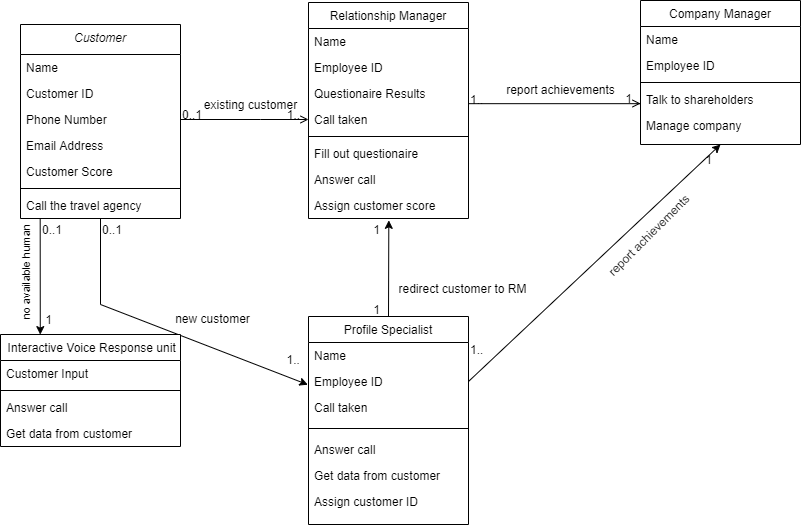

The diagram above was exported from draw.io. Its source (the exported page's mxGraphModel, read from the mxfile embedded in the PNG):
<mxGraphModel dx="1185" dy="635" grid="1" gridSize="10" guides="1" tooltips="1" connect="1" arrows="1" fold="1" page="1" pageScale="1" pageWidth="827" pageHeight="1169" math="0" shadow="0">
  <root>
    <mxCell id="WIyWlLk6GJQsqaUBKTNV-0" />
    <mxCell id="WIyWlLk6GJQsqaUBKTNV-1" parent="WIyWlLk6GJQsqaUBKTNV-0" />
    <mxCell id="zkfFHV4jXpPFQw0GAbJ--0" value="Customer" style="swimlane;fontStyle=2;align=center;verticalAlign=top;childLayout=stackLayout;horizontal=1;startSize=30;horizontalStack=0;resizeParent=1;resizeLast=0;collapsible=1;marginBottom=0;rounded=0;shadow=0;strokeWidth=1;" parent="WIyWlLk6GJQsqaUBKTNV-1" vertex="1">
      <mxGeometry x="220" y="120" width="160" height="194" as="geometry">
        <mxRectangle x="230" y="140" width="160" height="26" as="alternateBounds" />
      </mxGeometry>
    </mxCell>
    <mxCell id="zkfFHV4jXpPFQw0GAbJ--1" value="Name" style="text;align=left;verticalAlign=top;spacingLeft=4;spacingRight=4;overflow=hidden;rotatable=0;points=[[0,0.5],[1,0.5]];portConstraint=eastwest;" parent="zkfFHV4jXpPFQw0GAbJ--0" vertex="1">
      <mxGeometry y="30" width="160" height="26" as="geometry" />
    </mxCell>
    <mxCell id="nhYFZR7vbzz7sZdDQ_cj-11" value="Customer ID" style="text;align=left;verticalAlign=top;spacingLeft=4;spacingRight=4;overflow=hidden;rotatable=0;points=[[0,0.5],[1,0.5]];portConstraint=eastwest;" vertex="1" parent="zkfFHV4jXpPFQw0GAbJ--0">
      <mxGeometry y="56" width="160" height="26" as="geometry" />
    </mxCell>
    <mxCell id="zkfFHV4jXpPFQw0GAbJ--2" value="Phone Number" style="text;align=left;verticalAlign=top;spacingLeft=4;spacingRight=4;overflow=hidden;rotatable=0;points=[[0,0.5],[1,0.5]];portConstraint=eastwest;rounded=0;shadow=0;html=0;" parent="zkfFHV4jXpPFQw0GAbJ--0" vertex="1">
      <mxGeometry y="82" width="160" height="26" as="geometry" />
    </mxCell>
    <mxCell id="zkfFHV4jXpPFQw0GAbJ--3" value="Email Address" style="text;align=left;verticalAlign=top;spacingLeft=4;spacingRight=4;overflow=hidden;rotatable=0;points=[[0,0.5],[1,0.5]];portConstraint=eastwest;rounded=0;shadow=0;html=0;" parent="zkfFHV4jXpPFQw0GAbJ--0" vertex="1">
      <mxGeometry y="108" width="160" height="26" as="geometry" />
    </mxCell>
    <mxCell id="nhYFZR7vbzz7sZdDQ_cj-2" value="Customer Score" style="text;align=left;verticalAlign=top;spacingLeft=4;spacingRight=4;overflow=hidden;rotatable=0;points=[[0,0.5],[1,0.5]];portConstraint=eastwest;rounded=0;shadow=0;html=0;" vertex="1" parent="zkfFHV4jXpPFQw0GAbJ--0">
      <mxGeometry y="134" width="160" height="26" as="geometry" />
    </mxCell>
    <mxCell id="zkfFHV4jXpPFQw0GAbJ--4" value="" style="line;html=1;strokeWidth=1;align=left;verticalAlign=middle;spacingTop=-1;spacingLeft=3;spacingRight=3;rotatable=0;labelPosition=right;points=[];portConstraint=eastwest;" parent="zkfFHV4jXpPFQw0GAbJ--0" vertex="1">
      <mxGeometry y="160" width="160" height="8" as="geometry" />
    </mxCell>
    <mxCell id="zkfFHV4jXpPFQw0GAbJ--26" value="" style="endArrow=open;shadow=0;strokeWidth=1;strokeColor=#000000;rounded=0;endFill=1;edgeStyle=elbowEdgeStyle;elbow=vertical;" parent="WIyWlLk6GJQsqaUBKTNV-1" source="zkfFHV4jXpPFQw0GAbJ--0" target="zkfFHV4jXpPFQw0GAbJ--17" edge="1">
      <mxGeometry x="0.5" y="41" relative="1" as="geometry">
        <mxPoint x="380" y="192" as="sourcePoint" />
        <mxPoint x="540" y="192" as="targetPoint" />
        <mxPoint x="-40" y="32" as="offset" />
        <Array as="points">
          <mxPoint x="460" y="215" />
        </Array>
      </mxGeometry>
    </mxCell>
    <mxCell id="zkfFHV4jXpPFQw0GAbJ--27" value="0..1" style="resizable=0;align=left;verticalAlign=bottom;labelBackgroundColor=none;fontSize=12;" parent="zkfFHV4jXpPFQw0GAbJ--26" connectable="0" vertex="1">
      <mxGeometry x="-1" relative="1" as="geometry">
        <mxPoint y="4" as="offset" />
      </mxGeometry>
    </mxCell>
    <mxCell id="zkfFHV4jXpPFQw0GAbJ--28" value="1.." style="resizable=0;align=right;verticalAlign=bottom;labelBackgroundColor=none;fontSize=12;" parent="zkfFHV4jXpPFQw0GAbJ--26" connectable="0" vertex="1">
      <mxGeometry x="1" relative="1" as="geometry">
        <mxPoint x="-7" y="4" as="offset" />
      </mxGeometry>
    </mxCell>
    <mxCell id="zkfFHV4jXpPFQw0GAbJ--29" value="existing customer" style="text;html=1;resizable=0;points=[];;align=center;verticalAlign=middle;labelBackgroundColor=none;rounded=0;shadow=0;strokeWidth=1;fontSize=12;" parent="zkfFHV4jXpPFQw0GAbJ--26" vertex="1" connectable="0">
      <mxGeometry x="0.5" y="49" relative="1" as="geometry">
        <mxPoint x="-25.86" y="34" as="offset" />
      </mxGeometry>
    </mxCell>
    <mxCell id="nhYFZR7vbzz7sZdDQ_cj-22" value="" style="endArrow=none;html=1;entryX=0.5;entryY=1;entryDx=0;entryDy=0;" edge="1" parent="WIyWlLk6GJQsqaUBKTNV-1" target="zkfFHV4jXpPFQw0GAbJ--0">
      <mxGeometry width="50" height="50" relative="1" as="geometry">
        <mxPoint x="300" y="400" as="sourcePoint" />
        <mxPoint x="320" y="330" as="targetPoint" />
      </mxGeometry>
    </mxCell>
    <mxCell id="nhYFZR7vbzz7sZdDQ_cj-23" value="" style="endArrow=classic;html=1;entryX=-0.004;entryY=0.623;entryDx=0;entryDy=0;entryPerimeter=0;" edge="1" parent="WIyWlLk6GJQsqaUBKTNV-1" target="nhYFZR7vbzz7sZdDQ_cj-16">
      <mxGeometry width="50" height="50" relative="1" as="geometry">
        <mxPoint x="300" y="400" as="sourcePoint" />
        <mxPoint x="490" y="380" as="targetPoint" />
      </mxGeometry>
    </mxCell>
    <mxCell id="nhYFZR7vbzz7sZdDQ_cj-24" value="new customer" style="text;html=1;resizable=0;points=[];;align=center;verticalAlign=middle;labelBackgroundColor=none;rounded=0;shadow=0;strokeWidth=1;fontSize=12;" vertex="1" connectable="0" parent="WIyWlLk6GJQsqaUBKTNV-1">
      <mxGeometry x="450.0004761904759" y="380" as="geometry">
        <mxPoint x="-38" y="34" as="offset" />
      </mxGeometry>
    </mxCell>
    <mxCell id="nhYFZR7vbzz7sZdDQ_cj-25" value="0..1" style="resizable=0;align=left;verticalAlign=bottom;labelBackgroundColor=none;fontSize=12;" connectable="0" vertex="1" parent="WIyWlLk6GJQsqaUBKTNV-1">
      <mxGeometry x="299.9999999999998" y="330" as="geometry">
        <mxPoint y="4" as="offset" />
      </mxGeometry>
    </mxCell>
    <mxCell id="nhYFZR7vbzz7sZdDQ_cj-26" value="1.." style="resizable=0;align=right;verticalAlign=bottom;labelBackgroundColor=none;fontSize=12;" connectable="0" vertex="1" parent="WIyWlLk6GJQsqaUBKTNV-1">
      <mxGeometry x="507.99523809523805" y="460" as="geometry">
        <mxPoint x="-7" y="4" as="offset" />
      </mxGeometry>
    </mxCell>
    <mxCell id="zkfFHV4jXpPFQw0GAbJ--17" value="Relationship Manager" style="swimlane;fontStyle=0;align=center;verticalAlign=top;childLayout=stackLayout;horizontal=1;startSize=26;horizontalStack=0;resizeParent=1;resizeLast=0;collapsible=1;marginBottom=0;rounded=0;shadow=0;strokeWidth=1;" parent="WIyWlLk6GJQsqaUBKTNV-1" vertex="1">
      <mxGeometry x="508" y="98" width="160" height="216" as="geometry">
        <mxRectangle x="550" y="140" width="160" height="26" as="alternateBounds" />
      </mxGeometry>
    </mxCell>
    <mxCell id="zkfFHV4jXpPFQw0GAbJ--18" value="Name" style="text;align=left;verticalAlign=top;spacingLeft=4;spacingRight=4;overflow=hidden;rotatable=0;points=[[0,0.5],[1,0.5]];portConstraint=eastwest;" parent="zkfFHV4jXpPFQw0GAbJ--17" vertex="1">
      <mxGeometry y="26" width="160" height="26" as="geometry" />
    </mxCell>
    <mxCell id="zkfFHV4jXpPFQw0GAbJ--19" value="Employee ID" style="text;align=left;verticalAlign=top;spacingLeft=4;spacingRight=4;overflow=hidden;rotatable=0;points=[[0,0.5],[1,0.5]];portConstraint=eastwest;rounded=0;shadow=0;html=0;" parent="zkfFHV4jXpPFQw0GAbJ--17" vertex="1">
      <mxGeometry y="52" width="160" height="26" as="geometry" />
    </mxCell>
    <mxCell id="zkfFHV4jXpPFQw0GAbJ--20" value="Questionaire Results" style="text;align=left;verticalAlign=top;spacingLeft=4;spacingRight=4;overflow=hidden;rotatable=0;points=[[0,0.5],[1,0.5]];portConstraint=eastwest;rounded=0;shadow=0;html=0;" parent="zkfFHV4jXpPFQw0GAbJ--17" vertex="1">
      <mxGeometry y="78" width="160" height="26" as="geometry" />
    </mxCell>
    <mxCell id="nhYFZR7vbzz7sZdDQ_cj-28" value="Call taken" style="text;align=left;verticalAlign=top;spacingLeft=4;spacingRight=4;overflow=hidden;rotatable=0;points=[[0,0.5],[1,0.5]];portConstraint=eastwest;rounded=0;shadow=0;html=0;" vertex="1" parent="zkfFHV4jXpPFQw0GAbJ--17">
      <mxGeometry y="104" width="160" height="26" as="geometry" />
    </mxCell>
    <mxCell id="zkfFHV4jXpPFQw0GAbJ--23" value="" style="line;html=1;strokeWidth=1;align=left;verticalAlign=middle;spacingTop=-1;spacingLeft=3;spacingRight=3;rotatable=0;labelPosition=right;points=[];portConstraint=eastwest;" parent="zkfFHV4jXpPFQw0GAbJ--17" vertex="1">
      <mxGeometry y="130" width="160" height="8" as="geometry" />
    </mxCell>
    <mxCell id="zkfFHV4jXpPFQw0GAbJ--25" value="Fill out questionaire" style="text;align=left;verticalAlign=top;spacingLeft=4;spacingRight=4;overflow=hidden;rotatable=0;points=[[0,0.5],[1,0.5]];portConstraint=eastwest;" parent="zkfFHV4jXpPFQw0GAbJ--17" vertex="1">
      <mxGeometry y="138" width="160" height="26" as="geometry" />
    </mxCell>
    <mxCell id="zkfFHV4jXpPFQw0GAbJ--24" value="Answer call" style="text;align=left;verticalAlign=top;spacingLeft=4;spacingRight=4;overflow=hidden;rotatable=0;points=[[0,0.5],[1,0.5]];portConstraint=eastwest;" parent="zkfFHV4jXpPFQw0GAbJ--17" vertex="1">
      <mxGeometry y="164" width="160" height="26" as="geometry" />
    </mxCell>
    <mxCell id="nhYFZR7vbzz7sZdDQ_cj-3" value="Assign customer score" style="text;align=left;verticalAlign=top;spacingLeft=4;spacingRight=4;overflow=hidden;rotatable=0;points=[[0,0.5],[1,0.5]];portConstraint=eastwest;" vertex="1" parent="zkfFHV4jXpPFQw0GAbJ--17">
      <mxGeometry y="190" width="160" height="26" as="geometry" />
    </mxCell>
    <mxCell id="nhYFZR7vbzz7sZdDQ_cj-38" value="" style="endArrow=open;shadow=0;strokeWidth=1;strokeColor=#000000;rounded=0;endFill=1;edgeStyle=elbowEdgeStyle;elbow=vertical;entryX=0;entryY=0.654;entryDx=0;entryDy=0;entryPerimeter=0;" edge="1" parent="WIyWlLk6GJQsqaUBKTNV-1" target="nhYFZR7vbzz7sZdDQ_cj-42">
      <mxGeometry x="0.5" y="41" relative="1" as="geometry">
        <mxPoint x="668" y="200" as="sourcePoint" />
        <mxPoint x="830" y="199" as="targetPoint" />
        <mxPoint x="-40" y="32" as="offset" />
        <Array as="points" />
      </mxGeometry>
    </mxCell>
    <mxCell id="nhYFZR7vbzz7sZdDQ_cj-39" value="1.." style="resizable=0;align=left;verticalAlign=bottom;labelBackgroundColor=none;fontSize=12;" connectable="0" vertex="1" parent="nhYFZR7vbzz7sZdDQ_cj-38">
      <mxGeometry x="-1" relative="1" as="geometry">
        <mxPoint y="4" as="offset" />
      </mxGeometry>
    </mxCell>
    <mxCell id="nhYFZR7vbzz7sZdDQ_cj-40" value="1" style="resizable=0;align=right;verticalAlign=bottom;labelBackgroundColor=none;fontSize=12;" connectable="0" vertex="1" parent="nhYFZR7vbzz7sZdDQ_cj-38">
      <mxGeometry x="1" relative="1" as="geometry">
        <mxPoint x="-7" y="4" as="offset" />
      </mxGeometry>
    </mxCell>
    <mxCell id="nhYFZR7vbzz7sZdDQ_cj-41" value="report achievements" style="text;html=1;resizable=0;points=[];;align=center;verticalAlign=middle;labelBackgroundColor=none;rounded=0;shadow=0;strokeWidth=1;fontSize=12;" vertex="1" connectable="0" parent="nhYFZR7vbzz7sZdDQ_cj-38">
      <mxGeometry x="0.5" y="49" relative="1" as="geometry">
        <mxPoint x="-38" y="34" as="offset" />
      </mxGeometry>
    </mxCell>
    <mxCell id="nhYFZR7vbzz7sZdDQ_cj-29" value="Company Manager" style="swimlane;fontStyle=0;align=center;verticalAlign=top;childLayout=stackLayout;horizontal=1;startSize=26;horizontalStack=0;resizeParent=1;resizeLast=0;collapsible=1;marginBottom=0;rounded=0;shadow=0;strokeWidth=1;" vertex="1" parent="WIyWlLk6GJQsqaUBKTNV-1">
      <mxGeometry x="840" y="96" width="160" height="144" as="geometry">
        <mxRectangle x="550" y="140" width="160" height="26" as="alternateBounds" />
      </mxGeometry>
    </mxCell>
    <mxCell id="nhYFZR7vbzz7sZdDQ_cj-30" value="Name" style="text;align=left;verticalAlign=top;spacingLeft=4;spacingRight=4;overflow=hidden;rotatable=0;points=[[0,0.5],[1,0.5]];portConstraint=eastwest;" vertex="1" parent="nhYFZR7vbzz7sZdDQ_cj-29">
      <mxGeometry y="26" width="160" height="26" as="geometry" />
    </mxCell>
    <mxCell id="nhYFZR7vbzz7sZdDQ_cj-31" value="Employee ID" style="text;align=left;verticalAlign=top;spacingLeft=4;spacingRight=4;overflow=hidden;rotatable=0;points=[[0,0.5],[1,0.5]];portConstraint=eastwest;rounded=0;shadow=0;html=0;" vertex="1" parent="nhYFZR7vbzz7sZdDQ_cj-29">
      <mxGeometry y="52" width="160" height="26" as="geometry" />
    </mxCell>
    <mxCell id="nhYFZR7vbzz7sZdDQ_cj-34" value="" style="line;html=1;strokeWidth=1;align=left;verticalAlign=middle;spacingTop=-1;spacingLeft=3;spacingRight=3;rotatable=0;labelPosition=right;points=[];portConstraint=eastwest;" vertex="1" parent="nhYFZR7vbzz7sZdDQ_cj-29">
      <mxGeometry y="78" width="160" height="8" as="geometry" />
    </mxCell>
    <mxCell id="nhYFZR7vbzz7sZdDQ_cj-42" value="Talk to shareholders" style="text;align=left;verticalAlign=top;spacingLeft=4;spacingRight=4;overflow=hidden;rotatable=0;points=[[0,0.5],[1,0.5]];portConstraint=eastwest;" vertex="1" parent="nhYFZR7vbzz7sZdDQ_cj-29">
      <mxGeometry y="86" width="160" height="26" as="geometry" />
    </mxCell>
    <mxCell id="nhYFZR7vbzz7sZdDQ_cj-43" value="Manage company" style="text;align=left;verticalAlign=top;spacingLeft=4;spacingRight=4;overflow=hidden;rotatable=0;points=[[0,0.5],[1,0.5]];portConstraint=eastwest;" vertex="1" parent="nhYFZR7vbzz7sZdDQ_cj-29">
      <mxGeometry y="112" width="160" height="26" as="geometry" />
    </mxCell>
    <mxCell id="nhYFZR7vbzz7sZdDQ_cj-44" value="" style="endArrow=classic;html=1;entryX=0.5;entryY=1;entryDx=0;entryDy=0;exitX=1;exitY=0.5;exitDx=0;exitDy=0;" edge="1" parent="WIyWlLk6GJQsqaUBKTNV-1" source="nhYFZR7vbzz7sZdDQ_cj-16" target="nhYFZR7vbzz7sZdDQ_cj-29">
      <mxGeometry width="50" height="50" relative="1" as="geometry">
        <mxPoint x="780" y="351.8000000000001" as="sourcePoint" />
        <mxPoint x="987.3599999999999" y="349.998" as="targetPoint" />
      </mxGeometry>
    </mxCell>
    <mxCell id="nhYFZR7vbzz7sZdDQ_cj-45" value="report achievements" style="text;html=1;resizable=0;points=[];;align=center;verticalAlign=middle;labelBackgroundColor=none;rounded=0;shadow=0;strokeWidth=1;fontSize=12;rotation=-45;" vertex="1" connectable="0" parent="WIyWlLk6GJQsqaUBKTNV-1">
      <mxGeometry x="850.0034482758618" y="279.99724137931037" as="geometry">
        <mxPoint x="-38" y="34" as="offset" />
      </mxGeometry>
    </mxCell>
    <mxCell id="nhYFZR7vbzz7sZdDQ_cj-46" value="1.." style="resizable=0;align=left;verticalAlign=bottom;labelBackgroundColor=none;fontSize=12;" connectable="0" vertex="1" parent="WIyWlLk6GJQsqaUBKTNV-1">
      <mxGeometry x="667.9999999999998" y="450" as="geometry">
        <mxPoint y="4" as="offset" />
      </mxGeometry>
    </mxCell>
    <mxCell id="nhYFZR7vbzz7sZdDQ_cj-47" value="1" style="resizable=0;align=right;verticalAlign=bottom;labelBackgroundColor=none;fontSize=12;" connectable="0" vertex="1" parent="WIyWlLk6GJQsqaUBKTNV-1">
      <mxGeometry x="920" y="259.9951724137932" as="geometry">
        <mxPoint x="-7" y="4" as="offset" />
      </mxGeometry>
    </mxCell>
    <mxCell id="nhYFZR7vbzz7sZdDQ_cj-49" value=" Interactive Voice Response unit" style="swimlane;fontStyle=0;align=center;verticalAlign=top;childLayout=stackLayout;horizontal=1;startSize=26;horizontalStack=0;resizeParent=1;resizeLast=0;collapsible=1;marginBottom=0;rounded=0;shadow=0;strokeWidth=1;" vertex="1" parent="WIyWlLk6GJQsqaUBKTNV-1">
      <mxGeometry x="200" y="430" width="180" height="112" as="geometry">
        <mxRectangle x="200" y="430" width="160" height="26" as="alternateBounds" />
      </mxGeometry>
    </mxCell>
    <mxCell id="nhYFZR7vbzz7sZdDQ_cj-51" value="Customer Input" style="text;align=left;verticalAlign=top;spacingLeft=4;spacingRight=4;overflow=hidden;rotatable=0;points=[[0,0.5],[1,0.5]];portConstraint=eastwest;rounded=0;shadow=0;html=0;" vertex="1" parent="nhYFZR7vbzz7sZdDQ_cj-49">
      <mxGeometry y="26" width="180" height="26" as="geometry" />
    </mxCell>
    <mxCell id="nhYFZR7vbzz7sZdDQ_cj-53" value="" style="line;html=1;strokeWidth=1;align=left;verticalAlign=middle;spacingTop=-1;spacingLeft=3;spacingRight=3;rotatable=0;labelPosition=right;points=[];portConstraint=eastwest;" vertex="1" parent="nhYFZR7vbzz7sZdDQ_cj-49">
      <mxGeometry y="52" width="180" height="8" as="geometry" />
    </mxCell>
    <mxCell id="nhYFZR7vbzz7sZdDQ_cj-54" value="Answer call" style="text;align=left;verticalAlign=top;spacingLeft=4;spacingRight=4;overflow=hidden;rotatable=0;points=[[0,0.5],[1,0.5]];portConstraint=eastwest;" vertex="1" parent="nhYFZR7vbzz7sZdDQ_cj-49">
      <mxGeometry y="60" width="180" height="26" as="geometry" />
    </mxCell>
    <mxCell id="nhYFZR7vbzz7sZdDQ_cj-55" value="Get data from customer" style="text;align=left;verticalAlign=top;spacingLeft=4;spacingRight=4;overflow=hidden;rotatable=0;points=[[0,0.5],[1,0.5]];portConstraint=eastwest;" vertex="1" parent="nhYFZR7vbzz7sZdDQ_cj-49">
      <mxGeometry y="86" width="180" height="26" as="geometry" />
    </mxCell>
    <mxCell id="zkfFHV4jXpPFQw0GAbJ--5" value="Call the travel agency" style="text;align=left;verticalAlign=top;spacingLeft=4;spacingRight=4;overflow=hidden;rotatable=0;points=[[0,0.5],[1,0.5]];portConstraint=eastwest;" parent="WIyWlLk6GJQsqaUBKTNV-1" vertex="1">
      <mxGeometry x="220" y="288" width="160" height="26" as="geometry" />
    </mxCell>
    <mxCell id="nhYFZR7vbzz7sZdDQ_cj-59" value="" style="endArrow=classic;html=1;entryX=0.221;entryY=0.001;entryDx=0;entryDy=0;entryPerimeter=0;exitX=0.123;exitY=1.004;exitDx=0;exitDy=0;exitPerimeter=0;" edge="1" parent="WIyWlLk6GJQsqaUBKTNV-1" source="zkfFHV4jXpPFQw0GAbJ--5" target="nhYFZR7vbzz7sZdDQ_cj-49">
      <mxGeometry width="50" height="50" relative="1" as="geometry">
        <mxPoint x="180" y="410" as="sourcePoint" />
        <mxPoint x="230" y="360" as="targetPoint" />
      </mxGeometry>
    </mxCell>
    <mxCell id="nhYFZR7vbzz7sZdDQ_cj-60" value="0..1" style="resizable=0;align=left;verticalAlign=bottom;labelBackgroundColor=none;fontSize=12;" connectable="0" vertex="1" parent="WIyWlLk6GJQsqaUBKTNV-1">
      <mxGeometry x="239.99999999999977" y="330" as="geometry">
        <mxPoint y="4" as="offset" />
      </mxGeometry>
    </mxCell>
    <mxCell id="nhYFZR7vbzz7sZdDQ_cj-61" value="1" style="resizable=0;align=right;verticalAlign=bottom;labelBackgroundColor=none;fontSize=12;" connectable="0" vertex="1" parent="WIyWlLk6GJQsqaUBKTNV-1">
      <mxGeometry x="259.99523809523805" y="420" as="geometry">
        <mxPoint x="-7" y="4" as="offset" />
      </mxGeometry>
    </mxCell>
    <mxCell id="nhYFZR7vbzz7sZdDQ_cj-62" value="&lt;font style=&quot;font-size: 11px&quot;&gt;no available human&lt;/font&gt;" style="text;html=1;resizable=0;points=[];;align=center;verticalAlign=middle;labelBackgroundColor=none;rounded=0;shadow=0;strokeWidth=1;fontSize=12;rotation=-90;" vertex="1" connectable="0" parent="WIyWlLk6GJQsqaUBKTNV-1">
      <mxGeometry x="190.00047619047592" y="330" as="geometry">
        <mxPoint x="-38" y="34" as="offset" />
      </mxGeometry>
    </mxCell>
    <mxCell id="nhYFZR7vbzz7sZdDQ_cj-14" value="Profile Specialist" style="swimlane;fontStyle=0;align=center;verticalAlign=top;childLayout=stackLayout;horizontal=1;startSize=26;horizontalStack=0;resizeParent=1;resizeLast=0;collapsible=1;marginBottom=0;rounded=0;shadow=0;strokeWidth=1;" vertex="1" parent="WIyWlLk6GJQsqaUBKTNV-1">
      <mxGeometry x="508" y="412" width="160" height="208" as="geometry">
        <mxRectangle x="550" y="140" width="160" height="26" as="alternateBounds" />
      </mxGeometry>
    </mxCell>
    <mxCell id="nhYFZR7vbzz7sZdDQ_cj-15" value="Name" style="text;align=left;verticalAlign=top;spacingLeft=4;spacingRight=4;overflow=hidden;rotatable=0;points=[[0,0.5],[1,0.5]];portConstraint=eastwest;" vertex="1" parent="nhYFZR7vbzz7sZdDQ_cj-14">
      <mxGeometry y="26" width="160" height="26" as="geometry" />
    </mxCell>
    <mxCell id="nhYFZR7vbzz7sZdDQ_cj-16" value="Employee ID" style="text;align=left;verticalAlign=top;spacingLeft=4;spacingRight=4;overflow=hidden;rotatable=0;points=[[0,0.5],[1,0.5]];portConstraint=eastwest;rounded=0;shadow=0;html=0;" vertex="1" parent="nhYFZR7vbzz7sZdDQ_cj-14">
      <mxGeometry y="52" width="160" height="26" as="geometry" />
    </mxCell>
    <mxCell id="nhYFZR7vbzz7sZdDQ_cj-48" value="Call taken" style="text;align=left;verticalAlign=top;spacingLeft=4;spacingRight=4;overflow=hidden;rotatable=0;points=[[0,0.5],[1,0.5]];portConstraint=eastwest;rounded=0;shadow=0;html=0;" vertex="1" parent="nhYFZR7vbzz7sZdDQ_cj-14">
      <mxGeometry y="78" width="160" height="26" as="geometry" />
    </mxCell>
    <mxCell id="nhYFZR7vbzz7sZdDQ_cj-18" value="" style="line;html=1;strokeWidth=1;align=left;verticalAlign=middle;spacingTop=-1;spacingLeft=3;spacingRight=3;rotatable=0;labelPosition=right;points=[];portConstraint=eastwest;" vertex="1" parent="nhYFZR7vbzz7sZdDQ_cj-14">
      <mxGeometry y="104" width="160" height="16" as="geometry" />
    </mxCell>
    <mxCell id="nhYFZR7vbzz7sZdDQ_cj-20" value="Answer call" style="text;align=left;verticalAlign=top;spacingLeft=4;spacingRight=4;overflow=hidden;rotatable=0;points=[[0,0.5],[1,0.5]];portConstraint=eastwest;" vertex="1" parent="nhYFZR7vbzz7sZdDQ_cj-14">
      <mxGeometry y="120" width="160" height="26" as="geometry" />
    </mxCell>
    <mxCell id="nhYFZR7vbzz7sZdDQ_cj-79" value="Get data from customer" style="text;align=left;verticalAlign=top;spacingLeft=4;spacingRight=4;overflow=hidden;rotatable=0;points=[[0,0.5],[1,0.5]];portConstraint=eastwest;" vertex="1" parent="nhYFZR7vbzz7sZdDQ_cj-14">
      <mxGeometry y="146" width="160" height="26" as="geometry" />
    </mxCell>
    <mxCell id="nhYFZR7vbzz7sZdDQ_cj-21" value="Assign customer ID" style="text;align=left;verticalAlign=top;spacingLeft=4;spacingRight=4;overflow=hidden;rotatable=0;points=[[0,0.5],[1,0.5]];portConstraint=eastwest;" vertex="1" parent="nhYFZR7vbzz7sZdDQ_cj-14">
      <mxGeometry y="172" width="160" height="26" as="geometry" />
    </mxCell>
    <mxCell id="nhYFZR7vbzz7sZdDQ_cj-63" value="" style="endArrow=classic;html=1;exitX=0.5;exitY=0;exitDx=0;exitDy=0;entryX=0.502;entryY=1.071;entryDx=0;entryDy=0;entryPerimeter=0;" edge="1" parent="WIyWlLk6GJQsqaUBKTNV-1" source="nhYFZR7vbzz7sZdDQ_cj-14" target="nhYFZR7vbzz7sZdDQ_cj-3">
      <mxGeometry width="50" height="50" relative="1" as="geometry">
        <mxPoint x="570" y="370" as="sourcePoint" />
        <mxPoint x="620" y="320" as="targetPoint" />
      </mxGeometry>
    </mxCell>
    <mxCell id="nhYFZR7vbzz7sZdDQ_cj-64" value="redirect customer to RM" style="text;html=1;resizable=0;points=[];;align=center;verticalAlign=middle;labelBackgroundColor=none;rounded=0;shadow=0;strokeWidth=1;fontSize=12;" vertex="1" connectable="0" parent="WIyWlLk6GJQsqaUBKTNV-1">
      <mxGeometry x="700.0004761904759" y="350" as="geometry">
        <mxPoint x="-38" y="34" as="offset" />
      </mxGeometry>
    </mxCell>
    <mxCell id="nhYFZR7vbzz7sZdDQ_cj-66" value="1" style="resizable=0;align=right;verticalAlign=bottom;labelBackgroundColor=none;fontSize=12;" connectable="0" vertex="1" parent="WIyWlLk6GJQsqaUBKTNV-1">
      <mxGeometry x="587.995238095238" y="410" as="geometry">
        <mxPoint x="-7" y="4" as="offset" />
      </mxGeometry>
    </mxCell>
    <mxCell id="nhYFZR7vbzz7sZdDQ_cj-78" value="1" style="resizable=0;align=right;verticalAlign=bottom;labelBackgroundColor=none;fontSize=12;" connectable="0" vertex="1" parent="WIyWlLk6GJQsqaUBKTNV-1">
      <mxGeometry x="587.995238095238" y="330" as="geometry">
        <mxPoint x="-7" y="4" as="offset" />
      </mxGeometry>
    </mxCell>
  </root>
</mxGraphModel>